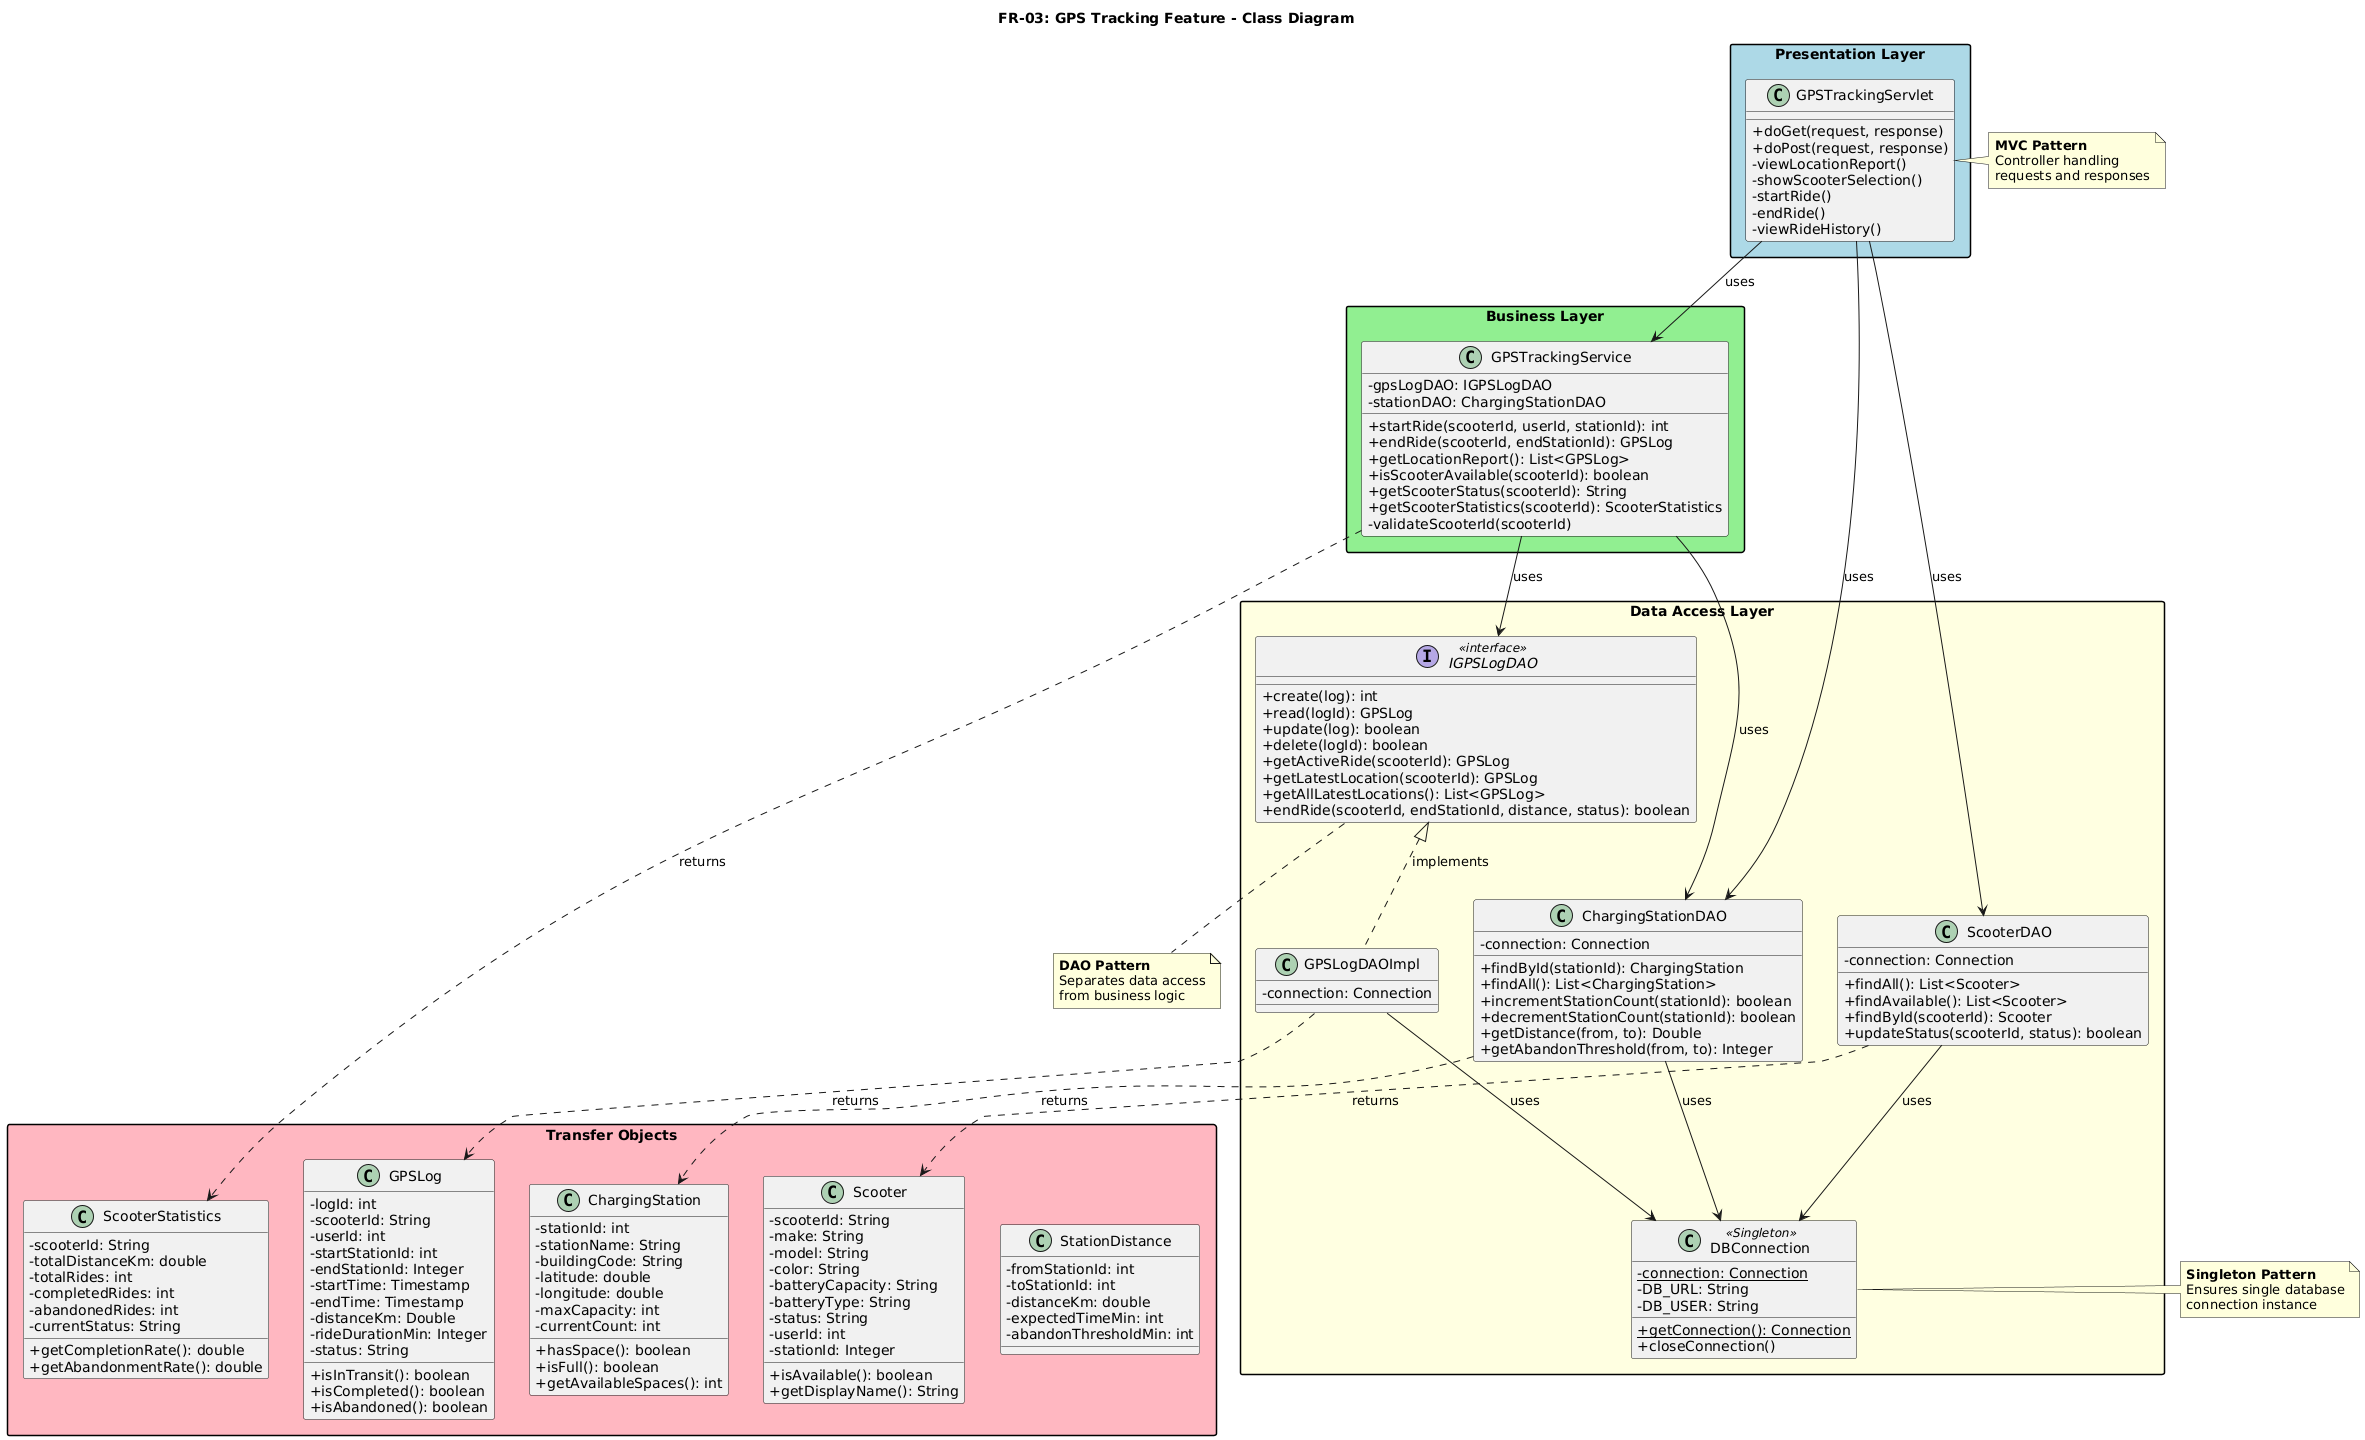

The diagram above was rendered by PlantUML. Its source (embedded in the PNG):
@startuml
title FR-03: GPS Tracking Feature - Class Diagram
skinparam classAttributeIconSize 0
skinparam packageStyle rectangle

' ============================================
' PRESENTATION LAYER
' ============================================
package "Presentation Layer" #LightBlue {
    class GPSTrackingServlet {
        +doGet(request, response)
        +doPost(request, response)
        -viewLocationReport()
        -showScooterSelection()
        -startRide()
        -endRide()
        -viewRideHistory()
    }
}

' ============================================
' BUSINESS LAYER
' ============================================
package "Business Layer" #LightGreen {
    class GPSTrackingService {
        -gpsLogDAO: IGPSLogDAO
        -stationDAO: ChargingStationDAO
        +startRide(scooterId, userId, stationId): int
        +endRide(scooterId, endStationId): GPSLog
        +getLocationReport(): List<GPSLog>
        +isScooterAvailable(scooterId): boolean
        +getScooterStatus(scooterId): String
        +getScooterStatistics(scooterId): ScooterStatistics
        -validateScooterId(scooterId)
    }
}

' ============================================
' DATA ACCESS LAYER
' ============================================
package "Data Access Layer" #LightYellow {
    interface IGPSLogDAO <<interface>> {
        +create(log): int
        +read(logId): GPSLog
        +update(log): boolean
        +delete(logId): boolean
        +getActiveRide(scooterId): GPSLog
        +getLatestLocation(scooterId): GPSLog
        +getAllLatestLocations(): List<GPSLog>
        +endRide(scooterId, endStationId, distance, status): boolean
    }
    
    class GPSLogDAOImpl {
        -connection: Connection
    }
    
    class ChargingStationDAO {
        -connection: Connection
        +findById(stationId): ChargingStation
        +findAll(): List<ChargingStation>
        +incrementStationCount(stationId): boolean
        +decrementStationCount(stationId): boolean
        +getDistance(from, to): Double
        +getAbandonThreshold(from, to): Integer
    }
    
    class ScooterDAO {
        -connection: Connection
        +findAll(): List<Scooter>
        +findAvailable(): List<Scooter>
        +findById(scooterId): Scooter
        +updateStatus(scooterId, status): boolean
    }
    
    class DBConnection <<Singleton>> {
        -{static} connection: Connection
        -DB_URL: String
        -DB_USER: String
        +{static} getConnection(): Connection
        +closeConnection()
    }
}

' ============================================
' TRANSFER OBJECTS
' ============================================
package "Transfer Objects" #LightPink {
    class ChargingStation {
        -stationId: int
        -stationName: String
        -buildingCode: String
        -latitude: double
        -longitude: double
        -maxCapacity: int
        -currentCount: int
        +hasSpace(): boolean
        +isFull(): boolean
        +getAvailableSpaces(): int
    }
    
    class GPSLog {
        -logId: int
        -scooterId: String
        -userId: int
        -startStationId: int
        -endStationId: Integer
        -startTime: Timestamp
        -endTime: Timestamp
        -distanceKm: Double
        -rideDurationMin: Integer
        -status: String
        +isInTransit(): boolean
        +isCompleted(): boolean
        +isAbandoned(): boolean
    }
    
    class Scooter {
        -scooterId: String
        -make: String
        -model: String
        -color: String
        -batteryCapacity: String
        -batteryType: String
        -status: String
        -userId: int
        -stationId: Integer
        +isAvailable(): boolean
        +getDisplayName(): String
    }
    
    class ScooterStatistics {
        -scooterId: String
        -totalDistanceKm: double
        -totalRides: int
        -completedRides: int
        -abandonedRides: int
        -currentStatus: String
        +getCompletionRate(): double
        +getAbandonmentRate(): double
    }
    
    class StationDistance {
        -fromStationId: int
        -toStationId: int
        -distanceKm: double
        -expectedTimeMin: int
        -abandonThresholdMin: int
    }
}

' ============================================
' RELATIONSHIPS
' ============================================

' Presentation to Business
GPSTrackingServlet --> GPSTrackingService : uses

' Business to Data Access
GPSTrackingService --> IGPSLogDAO : uses
GPSTrackingService --> ChargingStationDAO : uses

' Interface Implementation
IGPSLogDAO <|.. GPSLogDAOImpl : implements

' DAO uses DBConnection
GPSLogDAOImpl --> DBConnection : uses
ChargingStationDAO --> DBConnection : uses
ScooterDAO --> DBConnection : uses

' DAO returns Transfer Objects
GPSLogDAOImpl ..> GPSLog : returns
ChargingStationDAO ..> ChargingStation : returns
ScooterDAO ..> Scooter : returns
GPSTrackingService ..> ScooterStatistics : returns

' Servlet uses ScooterDAO
GPSTrackingServlet --> ScooterDAO : uses
GPSTrackingServlet --> ChargingStationDAO : uses

' ============================================
' DESIGN PATTERN NOTES
' ============================================
note right of DBConnection
  <b>Singleton Pattern</b>
  Ensures single database
  connection instance
end note

note bottom of IGPSLogDAO
  <b>DAO Pattern</b>
  Separates data access
  from business logic
end note

note right of GPSTrackingServlet
  <b>MVC Pattern</b>
  Controller handling
  requests and responses
end note
@enduml